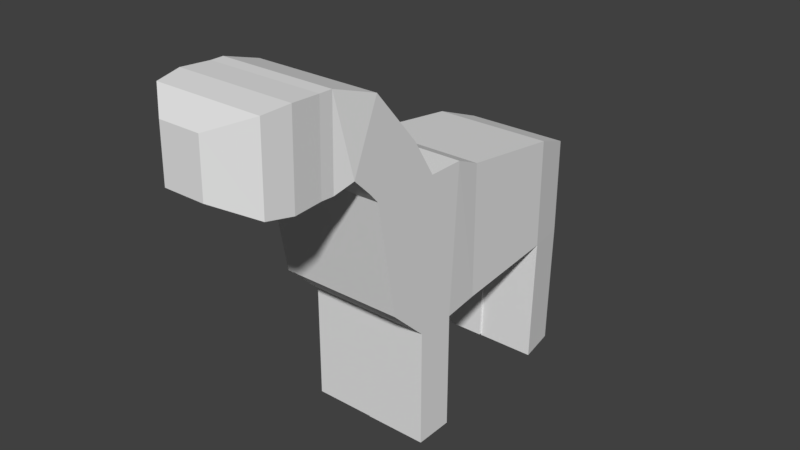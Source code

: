 # Source: pug.blend  (saved by Blender 2.79.0; exported with 4.5.12 LTS)
import bpy
from mathutils import Matrix  # noqa: F401  (used for matrix-valued properties, if any)

bpy.ops.wm.read_factory_settings(use_empty=True)
scene = bpy.context.scene
scene.name = 'Scene'

# ---- collections
col_collection_1 = bpy.data.collections.new('Collection 1'); scene.collection.children.link(col_collection_1)

# ---- world
world_world = bpy.data.worlds.new('World'); scene.world = world_world
world_world.color = (0.05088, 0.05088, 0.05088)
world_world.use_sun_shadow = False
world_world.sun_shadow_jitter_overblur = 0.0
world_world.cycles.sampling_method = 'MANUAL'

# ---- meshes
me_cube_001 = bpy.data.meshes.new('Cube.001')
me_cube_001.from_pydata([(-0.5252, -0.2344, -0.5642), (-0.5252, -0.2344, 0.6048), (-0.5252, 0.6937, -0.4793), (-0.5252, 0.6937, 0.4834), (0.5252, -0.2344, -0.5642), (0.5252, -0.2344, 0.6048), (0.5252, 0.6937, -0.4793), (0.5252, 0.6937, 0.4834), (-0.5443, -0.5614, -0.5854), (-0.5443, -0.4816, 0.7127), (0.5443, -0.4816, 0.7127), (0.5443, -0.5614, -0.5854), (-0.5443, -0.9028, -0.5854), (-0.5443, -0.8008, 0.7127), (0.5443, -0.8008, 0.7127), (0.5443, -0.9028, -0.5854), (-0.5443, -1.222, -0.28), (-0.5443, -1.395, 0.7127), (0.5443, -1.395, 0.7127), (0.5443, -1.222, -0.28), (0.5443, -0.998, 1.034), (-0.5443, -0.998, 1.034), (0.5443, -1.481, 0.8099), (-0.5443, -1.481, 0.8099), (0.5443, -1.395, 1.501), (-0.5443, -1.395, 1.501), (0.5443, -1.627, 0.954), (-0.5443, -1.627, 0.954), (0.4987, -1.765, 1.621), (-0.4987, -1.765, 1.621), (0.4987, -1.78, 0.8881), (-0.4987, -1.78, 0.8881), (0.4965, -1.878, 1.622), (-0.4965, -1.878, 1.622), (0.4965, -1.893, 0.8921), (-0.4965, -1.893, 0.8921), (0.5098, -2.13, 1.637), (-0.5098, -2.13, 1.637), (0.5098, -2.146, 0.8877), (-0.5098, -2.146, 0.8877), (0.4701, -2.355, 1.613), (-0.4701, -2.355, 1.613), (0.4701, -2.369, 0.9217), (-0.4701, -2.369, 0.9217), (0.1802, -2.586, 1.5), (-0.1802, -2.586, 1.5), (0.1802, -2.596, 1.041), (-0.1802, -2.596, 1.041), (0.0, 0.6937, -0.4793), (0.0, 0.6937, 0.4834), (0.0, -0.2344, -0.5642), (0.0, -0.2344, 0.6048), (0.0, -0.5614, -0.5854), (0.0, -0.4816, 0.7127), (0.0, -0.9028, -0.5854), (0.0, -0.8008, 0.7127), (0.0, -1.222, -0.28), (0.0, -1.395, 0.7127), (0.0, -0.998, 1.034), (0.0, -1.481, 0.8099), (0.0, -1.395, 1.501), (0.0, -1.627, 0.954), (0.0, -1.765, 1.621), (0.0, -1.78, 0.8881), (0.0, -1.878, 1.622), (0.0, -1.893, 0.8921), (0.0, -2.13, 1.637), (0.0, -2.146, 0.8877), (0.0, -2.355, 1.613), (0.0, -2.369, 0.9217), (0.0, -2.586, 1.5), (0.0, -2.596, 1.041), (0.0, -0.5614, -1.373), (0.5443, -0.5614, -1.373), (0.0, -0.9028, -1.373), (0.5443, -0.9028, -1.373), (0.0, -0.5614, -1.614), (0.5443, -0.5614, -1.614), (0.0, -0.9028, -1.614), (0.5443, -0.9028, -1.614), (-0.5443, -0.9028, -1.356), (-0.5443, -0.5614, -1.356), (0.0, -0.5614, -1.356), (0.0, -0.9028, -1.356), (-0.5443, -0.9028, -1.61), (-0.5443, -0.5614, -1.61), (0.0, -0.5614, -1.61), (0.0, -0.9028, -1.61), (-0.4562, 1.073, 0.3439), (-0.4562, 1.073, -0.4923), (0.0, 1.073, -0.4923), (0.0, 1.073, 0.3439), (0.4562, 1.073, 0.3439), (0.4562, 1.073, -0.4923), (0.5252, 0.6672, -1.331), (0.0, 0.6672, -1.331), (0.4562, 1.046, -1.344), (0.0, 1.046, -1.344), (0.5252, 0.6603, -1.585), (0.0, 0.6603, -1.585), (0.4562, 1.04, -1.598), (0.0, 1.04, -1.598), (0.0, 0.6448, -1.324), (-0.5252, 0.6448, -1.324), (0.0, 1.024, -1.337), (-0.4562, 1.024, -1.337), (0.0, 0.6382, -1.571), (-0.5252, 0.6382, -1.571), (0.0, 1.017, -1.584), (-0.4562, 1.017, -1.584)], [], [(0, 1, 3, 2), (6, 48, 95, 94), (6, 7, 5, 4), (51, 1, 9, 53), (48, 6, 4, 50), (49, 3, 1, 51), (11, 10, 14, 15), (4, 5, 10, 11), (1, 0, 8, 9), (50, 4, 11, 52), (54, 15, 19, 56), (15, 54, 74, 75), (9, 8, 12, 13), (53, 9, 13, 55), (56, 57, 17, 16), (13, 12, 16, 17), (18, 14, 20, 22), (15, 14, 18, 19), (22, 20, 24, 26), (57, 18, 22, 59), (55, 13, 21, 58), (13, 17, 23, 21), (25, 27, 31, 29), (59, 22, 26, 61), (21, 23, 27, 25), (58, 21, 25, 60), (29, 31, 35, 33), (60, 25, 29, 62), (26, 24, 28, 30), (61, 26, 30, 63), (34, 32, 36, 38), (62, 29, 33, 64), (30, 28, 32, 34), (63, 30, 34, 65), (37, 39, 43, 41), (65, 34, 38, 67), (33, 35, 39, 37), (64, 33, 37, 66), (68, 41, 45, 70), (66, 37, 41, 68), (38, 36, 40, 42), (67, 38, 42, 69), (70, 45, 47, 71), (42, 40, 44, 46), (69, 42, 46, 71), (41, 43, 47, 45), (43, 69, 71, 47), (44, 70, 71, 46), (39, 67, 69, 43), (36, 66, 68, 40), (40, 68, 70, 44), (32, 64, 66, 36), (35, 65, 67, 39), (31, 63, 65, 35), (28, 62, 64, 32), (27, 61, 63, 31), (24, 60, 62, 28), (20, 58, 60, 24), (23, 59, 61, 27), (14, 55, 58, 20), (17, 57, 59, 23), (19, 18, 57, 56), (10, 53, 55, 14), (54, 12, 80, 83), (12, 54, 56, 16), (0, 50, 52, 8), (7, 49, 51, 5), (2, 48, 50, 0), (5, 51, 53, 10), (7, 6, 93, 92), (73, 75, 79, 77), (52, 11, 73, 72), (11, 15, 75, 73), (54, 52, 72, 74), (76, 77, 79, 78), (72, 73, 77, 76), (74, 72, 76, 78), (75, 74, 78, 79), (83, 80, 84, 87), (8, 52, 82, 81), (12, 8, 81, 80), (52, 54, 83, 82), (85, 86, 87, 84), (80, 81, 85, 84), (82, 83, 87, 86), (81, 82, 86, 85), (90, 91, 92, 93), (89, 88, 91, 90), (89, 90, 104, 105), (3, 49, 91, 88), (49, 7, 92, 91), (2, 3, 88, 89), (97, 96, 100, 101), (48, 90, 97, 95), (90, 93, 96, 97), (93, 6, 94, 96), (98, 99, 101, 100), (94, 95, 99, 98), (95, 97, 101, 99), (96, 94, 98, 100), (104, 102, 106, 108), (48, 2, 103, 102), (90, 48, 102, 104), (2, 89, 105, 103), (106, 107, 109, 108), (102, 103, 107, 106), (103, 105, 109, 107), (105, 104, 108, 109)])
me_cube_001.use_remesh_preserve_volume = False
me_cube_001.use_remesh_preserve_attributes = False
me_cube_001.use_mirror_vertex_groups = False
me_cube_001.update()
arm_armature = bpy.data.armatures.new('Armature')  # bones are not reproduced

# ---- objects
ob_armature = bpy.data.objects.new('Armature', arm_armature)
ob_cube_col = bpy.data.objects.new('Cube-col', me_cube_001)

# ---- transforms, parenting, visibility, modifiers, constraints
ob_armature.location = (0.0, 0.9713, 0.0)
ob_armature.rotation_euler = (1.52, -0.0, 0.0)
ob_armature.show_in_front = True
ob_armature.lineart.crease_threshold = 0.0
ob_cube_col.parent = ob_armature
ob_cube_col.matrix_parent_inverse = Matrix(((1.0, 0.0, 0.0, 0.0), (0.0, 0.0507, 0.9987, -0.04924), (0.0, -0.9987, 0.0507, 0.9701), (0.0, 0.0, 0.0, 1.0)))
ob_cube_col.location = (0.0, 0.0, 0.0)
ob_cube_col.lineart.crease_threshold = 0.0
_vg = ob_cube_col.vertex_groups.new(name='Bone')
for _i, _w in zip([1, 2, 3, 5, 7, 9, 10, 49, 51, 53, 88, 91, 92], [0.08916, 0.01632, 0.7838, 0.09171, 0.7735, 0.0358, 0.03779, 0.8868, 0.07643, 0.01234, 0.8198, 0.8957, 0.7851]): _vg.add([_i], _w, 'REPLACE')
_vg = ob_cube_col.vertex_groups.new(name='Bone.001')
for _i, _w in zip([0, 1, 3, 4, 5, 7, 9, 10, 13, 14, 16, 17, 18, 19, 20, 21, 49, 50, 51, 52, 53, 54, 55, 56, 88, 92], [0.1156, 0.7002, 0.08749, 0.1155, 0.6898, 0.08901, 0.5718, 0.5777, 0.1961, 0.1794, 0.08789, 0.0242, 0.02099, 0.07456, 0.04078, 0.05071, 0.06476, 0.4384, 0.8123, 0.0397, 0.6634, 0.0124, 0.14, 0.3447, 0.002112, 0.01339]): _vg.add([_i], _w, 'REPLACE')
_vg = ob_cube_col.vertex_groups.new(name='Bone.002')
for _i, _w in zip([1, 5, 9, 10, 13, 14, 16, 17, 18, 19, 20, 21, 22, 23, 51, 53, 54, 55, 56, 58], [0.08269, 0.08739, 0.2221, 0.2208, 0.4956, 0.5169, 0.1138, 0.08606, 0.08445, 0.08464, 0.1324, 0.132, 0.05244, 0.02692, 0.06271, 0.2204, 0.002652, 0.6708, 0.3481, 0.07932]): _vg.add([_i], _w, 'REPLACE')
_vg = ob_cube_col.vertex_groups.new(name='Bone.003')
for _i, _w in zip([1, 5, 9, 10, 13, 14, 16, 17, 18, 19, 20, 21, 22, 23, 24, 25, 26, 27, 28, 29, 30, 31, 32, 33, 34, 35, 36, 37, 38, 39, 40, 42, 43, 53, 55, 56, 57, 58, 59, 60, 61, 62, 63, 64, 65], [0.01494, 0.0177, 0.08908, 0.08751, 0.2049, 0.2107, 0.07774, 0.6744, 0.7681, 0.1497, 0.7127, 0.6806, 0.7287, 0.6356, 0.4674, 0.4445, 0.5528, 0.314, 0.1666, 0.1444, 0.3007, 0.1727, 0.1151, 0.09807, 0.1933, 0.1139, 0.055, 0.0423, 0.08576, 0.05183, 0.008304, 0.03517, 0.002848, 0.05938, 0.1602, 0.0654, 0.9544, 0.8548, 0.8382, 0.488, 0.228, 0.1065, 0.1039, 0.06215, 0.06042]): _vg.add([_i], _w, 'REPLACE')
_vg = ob_cube_col.vertex_groups.new(name='Bone.004')
for _i, _w in zip([13, 17, 18, 20, 21, 22, 23, 24, 25, 26, 27, 28, 29, 30, 31, 32, 33, 34, 35, 36, 37, 38, 39, 40, 41, 42, 43, 44, 45, 46, 47, 58, 59, 60, 61, 62, 63, 64, 65, 66, 67, 68, 69, 70, 71], [0.006418, 0.145, 0.07169, 0.08925, 0.1139, 0.1748, 0.2754, 0.5103, 0.5324, 0.4035, 0.6471, 0.8248, 0.848, 0.6761, 0.8056, 0.8789, 0.8965, 0.7919, 0.8723, 0.942, 0.9512, 0.9078, 0.9422, 0.9692, 0.9742, 0.9543, 0.9707, 0.9919, 0.9937, 0.9902, 0.9918, 0.03503, 0.1505, 0.5068, 0.7665, 0.8913, 0.8922, 0.9362, 0.9366, 0.9764, 0.9751, 0.9902, 0.9889, 0.9964, 0.9954]): _vg.add([_i], _w, 'REPLACE')
_vg = ob_cube_col.vertex_groups.new(name='Bone.005')
for _i, _w in zip([0, 1, 2, 4, 8, 9, 11, 12, 13, 16, 17, 23, 50, 52, 54, 56, 72, 80, 81, 82], [0.704, 0.06727, 0.01071, 0.0528, 0.899, 0.04785, 0.02952, 0.8764, 0.05305, 0.6481, 0.04943, 0.008659, 0.2765, 0.7167, 0.1533, 0.08584, 0.0198, 0.04937, 0.05343, 0.02145]): _vg.add([_i], _w, 'REPLACE')
_vg = ob_cube_col.vertex_groups.new(name='Bone.006')
for _i, _w in zip([8, 12, 52, 54, 80, 81, 82, 83, 84, 85, 86, 87], [0.01596, 0.0217, 0.02319, 0.02589, 0.9426, 0.9409, 0.9494, 0.9513, 0.979, 0.9784, 0.9829, 0.984]): _vg.add([_i], _w, 'REPLACE')
_vg = ob_cube_col.vertex_groups.new(name='Bone.009')
for _i, _w in zip([0, 4, 5, 10, 11, 12, 14, 15, 16, 18, 19, 50, 52, 54, 56, 73, 74, 75, 83], [0.004355, 0.684, 0.06679, 0.04729, 0.8826, 0.04395, 0.05078, 0.9216, 0.0351, 0.01971, 0.6393, 0.1452, 0.1489, 0.707, 0.1412, 0.03817, 0.02439, 0.04081, 0.01025]): _vg.add([_i], _w, 'REPLACE')
_vg = ob_cube_col.vertex_groups.new(name='Bone.010')
for _i, _w in zip([11, 15, 52, 54, 72, 73, 74, 75, 76, 77, 78, 79], [0.00917, 0.004525, 0.02096, 0.023, 0.9442, 0.9486, 0.9458, 0.9504, 0.9789, 0.9814, 0.9795, 0.9826]): _vg.add([_i], _w, 'REPLACE')
_vg = ob_cube_col.vertex_groups.new(name='Bone.007')
for _i, _w in zip([0, 2, 3, 48, 50, 88, 89, 90, 91, 93, 97, 103, 104, 105], [0.0937, 0.8293, 0.08839, 0.1752, 0.009529, 0.1287, 0.9266, 0.7826, 0.05699, 0.05094, 0.0133, 0.03546, 0.01007, 0.008313]): _vg.add([_i], _w, 'REPLACE')
_vg = ob_cube_col.vertex_groups.new(name='Bone.008')
for _i, _w in zip([2, 48, 89, 102, 103, 104, 105, 106, 107, 108, 109], [0.01167, 0.0188, 0.001519, 0.9491, 0.947, 0.9595, 0.968, 0.9806, 0.9801, 0.9867, 0.9912]): _vg.add([_i], _w, 'REPLACE')
_vg = ob_cube_col.vertex_groups.new(name='Bone.011')
for _i, _w in zip([2, 4, 6, 7, 48, 50, 90, 91, 92, 93, 94, 95, 102], [0.06134, 0.1072, 0.9063, 0.09966, 0.7149, 0.07543, 0.1396, 0.004051, 0.1472, 0.9073, 0.03274, 0.02442, 0.01629]): _vg.add([_i], _w, 'REPLACE')
_vg = ob_cube_col.vertex_groups.new(name='Bone.012')
for _i, _w in zip([48, 94, 95, 96, 97, 98, 99, 100, 101], [0.0153, 0.954, 0.9467, 0.9715, 0.9537, 0.9838, 0.9806, 0.992, 0.9847]): _vg.add([_i], _w, 'REPLACE')
_m = ob_cube_col.modifiers.new('Armature', 'ARMATURE')
_m = ob_cube_col.modifiers.new('Armature.001', 'ARMATURE')
_m.object = ob_armature

# ---- collection membership
col_collection_1.objects.link(ob_armature)
col_collection_1.objects.link(ob_cube_col)

# ---- scene / render settings (as saved in the file)
scene.frame_start = 14; scene.frame_end = 46; scene.frame_set(27)
scene.render.engine = 'BLENDER_EEVEE_NEXT'
scene.render.resolution_percentage = 50
scene.render.dither_intensity = 0.0
scene.cycles.use_denoising = False
scene.cycles.samples = 128
scene.cycles.sampling_pattern = 'TABULATED_SOBOL'
scene.cycles.use_adaptive_sampling = False
scene.cycles.use_light_tree = False
scene.cycles.blur_glossy = 0.0
scene.cycles.sample_clamp_indirect = 0.0
scene.view_settings.view_transform = 'Standard'
bpy.context.view_layer.update()

# ---- added for rendering (the .blend has no active camera and no usable light): camera, sun
cam_auto = bpy.data.cameras.new('AutoCamera')
cam_auto.lens = 50.0
cam_auto.sensor_width = 36.0
cam_auto.clip_end = 1000.0
ob_auto_camera = bpy.data.objects.new('AutoCamera', cam_auto)
scene.collection.objects.link(ob_auto_camera)
ob_auto_camera.location = (4.99104, -6.49903, 4.00909)
ob_auto_camera.rotation_euler = (1.09748, -7.21219e-08, 0.694738)
scene.camera = ob_auto_camera
light_auto_sun = bpy.data.lights.new('AutoSun', 'SUN')
light_auto_sun.energy = 3.0
light_auto_sun.angle = 0.0523599
ob_auto_sun = bpy.data.objects.new('AutoSun', light_auto_sun)
scene.collection.objects.link(ob_auto_sun)
ob_auto_sun.rotation_euler = (0.872665, 0.174533, 0.523599)
bpy.context.view_layer.update()
